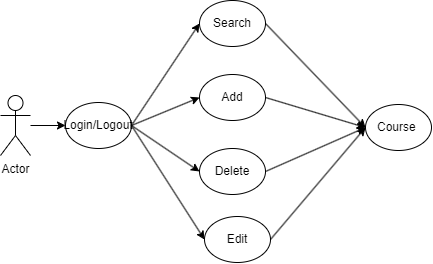

The diagram above was exported from draw.io. Its source (the exported page's mxGraphModel, read from the mxfile embedded in the PNG):
<mxGraphModel dx="1918" dy="614" grid="0" gridSize="10" guides="1" tooltips="1" connect="1" arrows="1" fold="1" page="0" pageScale="1" pageWidth="850" pageHeight="1100" math="0" shadow="0">
  <root>
    <mxCell id="0" />
    <mxCell id="1" parent="0" />
    <mxCell id="Ewx-0TPXe7OJDjnaqw2_-1" value="Actor" style="shape=umlActor;verticalLabelPosition=bottom;verticalAlign=top;html=1;outlineConnect=0;" vertex="1" parent="1">
      <mxGeometry x="-203" y="163" width="30" height="60" as="geometry" />
    </mxCell>
    <mxCell id="Ewx-0TPXe7OJDjnaqw2_-2" value="Login/Logout" style="ellipse;whiteSpace=wrap;html=1;" vertex="1" parent="1">
      <mxGeometry x="-138" y="170" width="66" height="46" as="geometry" />
    </mxCell>
    <mxCell id="Ewx-0TPXe7OJDjnaqw2_-4" value="Search" style="ellipse;whiteSpace=wrap;html=1;" vertex="1" parent="1">
      <mxGeometry x="-4" y="68" width="66" height="46" as="geometry" />
    </mxCell>
    <mxCell id="Ewx-0TPXe7OJDjnaqw2_-5" value="Edit" style="ellipse;whiteSpace=wrap;html=1;" vertex="1" parent="1">
      <mxGeometry x="1" y="284" width="66" height="46" as="geometry" />
    </mxCell>
    <mxCell id="Ewx-0TPXe7OJDjnaqw2_-6" value="Delete" style="ellipse;whiteSpace=wrap;html=1;" vertex="1" parent="1">
      <mxGeometry x="-4" y="216" width="66" height="46" as="geometry" />
    </mxCell>
    <mxCell id="Ewx-0TPXe7OJDjnaqw2_-7" value="Add" style="ellipse;whiteSpace=wrap;html=1;" vertex="1" parent="1">
      <mxGeometry x="-4" y="142" width="66" height="46" as="geometry" />
    </mxCell>
    <mxCell id="Ewx-0TPXe7OJDjnaqw2_-8" value="Course&amp;nbsp;" style="ellipse;whiteSpace=wrap;html=1;" vertex="1" parent="1">
      <mxGeometry x="162" y="172" width="66" height="46" as="geometry" />
    </mxCell>
    <mxCell id="Ewx-0TPXe7OJDjnaqw2_-9" value="" style="endArrow=classic;html=1;rounded=0;entryX=0;entryY=0.5;entryDx=0;entryDy=0;" edge="1" parent="1" source="Ewx-0TPXe7OJDjnaqw2_-1" target="Ewx-0TPXe7OJDjnaqw2_-2">
      <mxGeometry width="50" height="50" relative="1" as="geometry">
        <mxPoint x="-22" y="222" as="sourcePoint" />
        <mxPoint x="28" y="172" as="targetPoint" />
      </mxGeometry>
    </mxCell>
    <mxCell id="Ewx-0TPXe7OJDjnaqw2_-10" value="" style="endArrow=classic;html=1;rounded=0;exitX=1;exitY=0.5;exitDx=0;exitDy=0;entryX=0;entryY=0.5;entryDx=0;entryDy=0;" edge="1" parent="1" source="Ewx-0TPXe7OJDjnaqw2_-2" target="Ewx-0TPXe7OJDjnaqw2_-4">
      <mxGeometry width="50" height="50" relative="1" as="geometry">
        <mxPoint x="-22" y="222" as="sourcePoint" />
        <mxPoint x="28" y="172" as="targetPoint" />
      </mxGeometry>
    </mxCell>
    <mxCell id="Ewx-0TPXe7OJDjnaqw2_-11" value="" style="endArrow=classic;html=1;rounded=0;exitX=1;exitY=0.5;exitDx=0;exitDy=0;entryX=0;entryY=0.5;entryDx=0;entryDy=0;" edge="1" parent="1" source="Ewx-0TPXe7OJDjnaqw2_-2" target="Ewx-0TPXe7OJDjnaqw2_-7">
      <mxGeometry width="50" height="50" relative="1" as="geometry">
        <mxPoint x="-22" y="222" as="sourcePoint" />
        <mxPoint x="28" y="172" as="targetPoint" />
      </mxGeometry>
    </mxCell>
    <mxCell id="Ewx-0TPXe7OJDjnaqw2_-12" value="" style="endArrow=classic;html=1;rounded=0;exitX=1;exitY=0.5;exitDx=0;exitDy=0;entryX=0;entryY=0.5;entryDx=0;entryDy=0;" edge="1" parent="1" source="Ewx-0TPXe7OJDjnaqw2_-2" target="Ewx-0TPXe7OJDjnaqw2_-6">
      <mxGeometry width="50" height="50" relative="1" as="geometry">
        <mxPoint x="-22" y="222" as="sourcePoint" />
        <mxPoint x="28" y="172" as="targetPoint" />
      </mxGeometry>
    </mxCell>
    <mxCell id="Ewx-0TPXe7OJDjnaqw2_-13" value="" style="endArrow=classic;html=1;rounded=0;exitX=1;exitY=0.5;exitDx=0;exitDy=0;entryX=0;entryY=0.5;entryDx=0;entryDy=0;" edge="1" parent="1" source="Ewx-0TPXe7OJDjnaqw2_-2" target="Ewx-0TPXe7OJDjnaqw2_-5">
      <mxGeometry width="50" height="50" relative="1" as="geometry">
        <mxPoint x="-22" y="222" as="sourcePoint" />
        <mxPoint x="28" y="172" as="targetPoint" />
      </mxGeometry>
    </mxCell>
    <mxCell id="Ewx-0TPXe7OJDjnaqw2_-14" value="" style="endArrow=classic;html=1;rounded=0;exitX=1;exitY=0.5;exitDx=0;exitDy=0;entryX=0;entryY=0.5;entryDx=0;entryDy=0;" edge="1" parent="1" source="Ewx-0TPXe7OJDjnaqw2_-4" target="Ewx-0TPXe7OJDjnaqw2_-8">
      <mxGeometry width="50" height="50" relative="1" as="geometry">
        <mxPoint x="-22" y="222" as="sourcePoint" />
        <mxPoint x="28" y="172" as="targetPoint" />
      </mxGeometry>
    </mxCell>
    <mxCell id="Ewx-0TPXe7OJDjnaqw2_-15" value="" style="endArrow=classic;html=1;rounded=0;exitX=1;exitY=0.5;exitDx=0;exitDy=0;entryX=0;entryY=0.5;entryDx=0;entryDy=0;" edge="1" parent="1" source="Ewx-0TPXe7OJDjnaqw2_-7" target="Ewx-0TPXe7OJDjnaqw2_-8">
      <mxGeometry width="50" height="50" relative="1" as="geometry">
        <mxPoint x="-22" y="222" as="sourcePoint" />
        <mxPoint x="28" y="172" as="targetPoint" />
      </mxGeometry>
    </mxCell>
    <mxCell id="Ewx-0TPXe7OJDjnaqw2_-16" value="" style="endArrow=classic;html=1;rounded=0;exitX=1;exitY=0.5;exitDx=0;exitDy=0;entryX=0;entryY=0.5;entryDx=0;entryDy=0;" edge="1" parent="1" source="Ewx-0TPXe7OJDjnaqw2_-6" target="Ewx-0TPXe7OJDjnaqw2_-8">
      <mxGeometry width="50" height="50" relative="1" as="geometry">
        <mxPoint x="-22" y="222" as="sourcePoint" />
        <mxPoint x="28" y="172" as="targetPoint" />
      </mxGeometry>
    </mxCell>
    <mxCell id="Ewx-0TPXe7OJDjnaqw2_-17" value="" style="endArrow=classic;html=1;rounded=0;exitX=1;exitY=0.5;exitDx=0;exitDy=0;entryX=0;entryY=0.5;entryDx=0;entryDy=0;" edge="1" parent="1" source="Ewx-0TPXe7OJDjnaqw2_-5" target="Ewx-0TPXe7OJDjnaqw2_-8">
      <mxGeometry width="50" height="50" relative="1" as="geometry">
        <mxPoint x="-22" y="222" as="sourcePoint" />
        <mxPoint x="28" y="172" as="targetPoint" />
      </mxGeometry>
    </mxCell>
  </root>
</mxGraphModel>